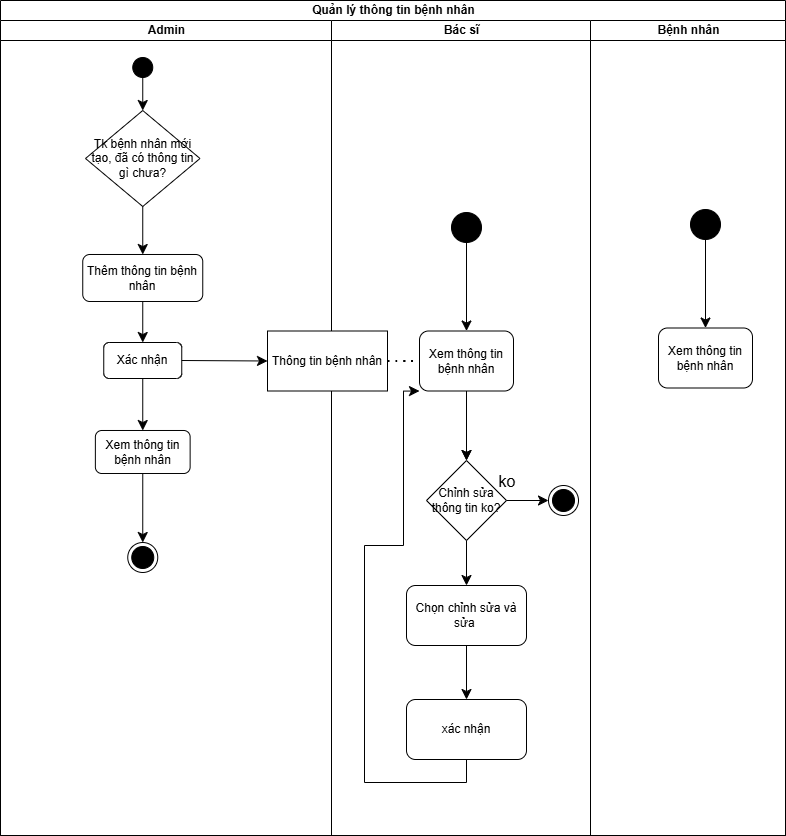

The diagram above was exported from draw.io. Its source (the exported page's mxGraphModel, read from the mxfile embedded in the PNG):
<mxGraphModel dx="992" dy="1028" grid="0" gridSize="10" guides="1" tooltips="1" connect="1" arrows="1" fold="1" page="0" pageScale="1" pageWidth="850" pageHeight="1100" math="0" shadow="0">
  <root>
    <mxCell id="0" />
    <mxCell id="1" parent="0" />
    <mxCell id="ePXeFXShC5CcPL0cdZeL-41" value="Quản lý thông tin bệnh nhân" style="swimlane;childLayout=stackLayout;resizeParent=1;resizeParentMax=0;startSize=20;html=1;" vertex="1" parent="1">
      <mxGeometry x="396" y="170" width="785" height="835" as="geometry" />
    </mxCell>
    <mxCell id="ePXeFXShC5CcPL0cdZeL-42" value="Admin" style="swimlane;startSize=20;html=1;" vertex="1" parent="ePXeFXShC5CcPL0cdZeL-41">
      <mxGeometry y="20" width="331" height="815" as="geometry" />
    </mxCell>
    <mxCell id="ePXeFXShC5CcPL0cdZeL-45" value="" style="ellipse;fillColor=strokeColor;html=1;" vertex="1" parent="ePXeFXShC5CcPL0cdZeL-42">
      <mxGeometry x="132.25" y="37" width="20" height="20" as="geometry" />
    </mxCell>
    <mxCell id="ePXeFXShC5CcPL0cdZeL-46" value="Tk bệnh nhân mới tạo, đã có thông tin gì chưa?" style="rhombus;whiteSpace=wrap;html=1;" vertex="1" parent="ePXeFXShC5CcPL0cdZeL-42">
      <mxGeometry x="85" y="90" width="114.5" height="96" as="geometry" />
    </mxCell>
    <mxCell id="ePXeFXShC5CcPL0cdZeL-47" value="" style="endArrow=classic;html=1;rounded=0;fontSize=12;startSize=8;endSize=8;curved=1;exitX=0.5;exitY=1;exitDx=0;exitDy=0;" edge="1" parent="ePXeFXShC5CcPL0cdZeL-42" source="ePXeFXShC5CcPL0cdZeL-45" target="ePXeFXShC5CcPL0cdZeL-46">
      <mxGeometry width="50" height="50" relative="1" as="geometry">
        <mxPoint x="204.75" y="126" as="sourcePoint" />
        <mxPoint x="254.75" y="76" as="targetPoint" />
      </mxGeometry>
    </mxCell>
    <mxCell id="ePXeFXShC5CcPL0cdZeL-49" value="Thêm thông tin bệnh nhân" style="rounded=1;whiteSpace=wrap;html=1;" vertex="1" parent="ePXeFXShC5CcPL0cdZeL-42">
      <mxGeometry x="82.25" y="234" width="120" height="47" as="geometry" />
    </mxCell>
    <mxCell id="ePXeFXShC5CcPL0cdZeL-48" value="" style="endArrow=classic;html=1;rounded=0;fontSize=12;startSize=8;endSize=8;curved=1;exitX=0.5;exitY=1;exitDx=0;exitDy=0;" edge="1" parent="ePXeFXShC5CcPL0cdZeL-42" source="ePXeFXShC5CcPL0cdZeL-46" target="ePXeFXShC5CcPL0cdZeL-49">
      <mxGeometry width="50" height="50" relative="1" as="geometry">
        <mxPoint x="204.75" y="126" as="sourcePoint" />
        <mxPoint x="254.75" y="76" as="targetPoint" />
      </mxGeometry>
    </mxCell>
    <mxCell id="ePXeFXShC5CcPL0cdZeL-51" value="Xác nhận" style="rounded=1;whiteSpace=wrap;html=1;" vertex="1" parent="ePXeFXShC5CcPL0cdZeL-42">
      <mxGeometry x="103.25" y="322" width="78" height="36" as="geometry" />
    </mxCell>
    <mxCell id="ePXeFXShC5CcPL0cdZeL-50" value="" style="endArrow=classic;html=1;rounded=0;fontSize=12;startSize=8;endSize=8;curved=1;exitX=0.5;exitY=1;exitDx=0;exitDy=0;" edge="1" parent="ePXeFXShC5CcPL0cdZeL-42" source="ePXeFXShC5CcPL0cdZeL-49" target="ePXeFXShC5CcPL0cdZeL-51">
      <mxGeometry width="50" height="50" relative="1" as="geometry">
        <mxPoint x="161" y="197" as="sourcePoint" />
        <mxPoint x="142" y="323" as="targetPoint" />
      </mxGeometry>
    </mxCell>
    <mxCell id="ePXeFXShC5CcPL0cdZeL-55" value="Xem thông tin bệnh nhân" style="rounded=1;whiteSpace=wrap;html=1;" vertex="1" parent="ePXeFXShC5CcPL0cdZeL-42">
      <mxGeometry x="94.88" y="410" width="94.75" height="43" as="geometry" />
    </mxCell>
    <mxCell id="ePXeFXShC5CcPL0cdZeL-54" value="" style="endArrow=classic;html=1;rounded=0;fontSize=12;startSize=8;endSize=8;curved=1;exitX=0.5;exitY=1;exitDx=0;exitDy=0;" edge="1" parent="ePXeFXShC5CcPL0cdZeL-42" source="ePXeFXShC5CcPL0cdZeL-51" target="ePXeFXShC5CcPL0cdZeL-55">
      <mxGeometry width="50" height="50" relative="1" as="geometry">
        <mxPoint x="292" y="463" as="sourcePoint" />
        <mxPoint x="139" y="439" as="targetPoint" />
      </mxGeometry>
    </mxCell>
    <mxCell id="ePXeFXShC5CcPL0cdZeL-76" value="" style="ellipse;html=1;shape=endState;fillColor=strokeColor;" vertex="1" parent="ePXeFXShC5CcPL0cdZeL-42">
      <mxGeometry x="127.25" y="522" width="30" height="30" as="geometry" />
    </mxCell>
    <mxCell id="ePXeFXShC5CcPL0cdZeL-56" value="" style="endArrow=classic;html=1;rounded=0;fontSize=12;startSize=8;endSize=8;curved=1;exitX=0.5;exitY=1;exitDx=0;exitDy=0;entryX=0.5;entryY=0;entryDx=0;entryDy=0;" edge="1" parent="ePXeFXShC5CcPL0cdZeL-42" source="ePXeFXShC5CcPL0cdZeL-55" target="ePXeFXShC5CcPL0cdZeL-76">
      <mxGeometry width="50" height="50" relative="1" as="geometry">
        <mxPoint x="292" y="463" as="sourcePoint" />
        <mxPoint x="138" y="537" as="targetPoint" />
      </mxGeometry>
    </mxCell>
    <mxCell id="ePXeFXShC5CcPL0cdZeL-43" value="Bác sĩ" style="swimlane;startSize=20;html=1;" vertex="1" parent="ePXeFXShC5CcPL0cdZeL-41">
      <mxGeometry x="331" y="20" width="259" height="815" as="geometry" />
    </mxCell>
    <mxCell id="ePXeFXShC5CcPL0cdZeL-63" value="Thông tin bệnh nhân" style="rounded=0;whiteSpace=wrap;html=1;" vertex="1" parent="ePXeFXShC5CcPL0cdZeL-43">
      <mxGeometry x="-64" y="310.5" width="120" height="60" as="geometry" />
    </mxCell>
    <mxCell id="ePXeFXShC5CcPL0cdZeL-65" value="" style="ellipse;fillColor=strokeColor;html=1;" vertex="1" parent="ePXeFXShC5CcPL0cdZeL-43">
      <mxGeometry x="120" y="192" width="30" height="30" as="geometry" />
    </mxCell>
    <mxCell id="ePXeFXShC5CcPL0cdZeL-77" value="" style="edgeStyle=none;curved=1;rounded=0;orthogonalLoop=1;jettySize=auto;html=1;fontSize=12;startSize=8;endSize=8;" edge="1" parent="ePXeFXShC5CcPL0cdZeL-43" source="ePXeFXShC5CcPL0cdZeL-67" target="ePXeFXShC5CcPL0cdZeL-73">
      <mxGeometry relative="1" as="geometry" />
    </mxCell>
    <mxCell id="ePXeFXShC5CcPL0cdZeL-67" value="Xem thông tin bệnh nhân" style="rounded=1;whiteSpace=wrap;html=1;" vertex="1" parent="ePXeFXShC5CcPL0cdZeL-43">
      <mxGeometry x="88" y="310.5" width="94" height="60" as="geometry" />
    </mxCell>
    <mxCell id="ePXeFXShC5CcPL0cdZeL-66" value="" style="endArrow=classic;html=1;rounded=0;fontSize=12;startSize=8;endSize=8;curved=1;exitX=0.5;exitY=1;exitDx=0;exitDy=0;" edge="1" parent="ePXeFXShC5CcPL0cdZeL-43" source="ePXeFXShC5CcPL0cdZeL-65" target="ePXeFXShC5CcPL0cdZeL-67">
      <mxGeometry width="50" height="50" relative="1" as="geometry">
        <mxPoint x="133" y="307" as="sourcePoint" />
        <mxPoint x="183" y="257" as="targetPoint" />
      </mxGeometry>
    </mxCell>
    <mxCell id="ePXeFXShC5CcPL0cdZeL-68" value="" style="endArrow=none;dashed=1;html=1;dashPattern=1 3;strokeWidth=2;rounded=0;fontSize=12;startSize=8;endSize=8;curved=1;exitX=1;exitY=0.5;exitDx=0;exitDy=0;entryX=0;entryY=0.5;entryDx=0;entryDy=0;" edge="1" parent="ePXeFXShC5CcPL0cdZeL-43" source="ePXeFXShC5CcPL0cdZeL-63" target="ePXeFXShC5CcPL0cdZeL-67">
      <mxGeometry width="50" height="50" relative="1" as="geometry">
        <mxPoint x="133" y="307" as="sourcePoint" />
        <mxPoint x="183" y="257" as="targetPoint" />
      </mxGeometry>
    </mxCell>
    <mxCell id="ePXeFXShC5CcPL0cdZeL-73" value="Chỉnh sửa thông tin ko?" style="rhombus;whiteSpace=wrap;html=1;" vertex="1" parent="ePXeFXShC5CcPL0cdZeL-43">
      <mxGeometry x="95" y="440" width="80" height="80" as="geometry" />
    </mxCell>
    <mxCell id="ePXeFXShC5CcPL0cdZeL-74" value="" style="endArrow=classic;html=1;rounded=0;fontSize=12;startSize=8;endSize=8;curved=1;entryX=0.5;entryY=0;entryDx=0;entryDy=0;exitX=0.5;exitY=1;exitDx=0;exitDy=0;" edge="1" parent="ePXeFXShC5CcPL0cdZeL-43" source="ePXeFXShC5CcPL0cdZeL-67" target="ePXeFXShC5CcPL0cdZeL-73">
      <mxGeometry width="50" height="50" relative="1" as="geometry">
        <mxPoint x="80" y="419" as="sourcePoint" />
        <mxPoint x="152" y="349" as="targetPoint" />
      </mxGeometry>
    </mxCell>
    <mxCell id="ePXeFXShC5CcPL0cdZeL-78" value="" style="ellipse;html=1;shape=endState;fillColor=strokeColor;" vertex="1" parent="ePXeFXShC5CcPL0cdZeL-43">
      <mxGeometry x="217" y="465" width="30" height="30" as="geometry" />
    </mxCell>
    <mxCell id="ePXeFXShC5CcPL0cdZeL-75" value="" style="endArrow=classic;html=1;rounded=0;fontSize=12;startSize=8;endSize=8;curved=1;exitX=1;exitY=0.5;exitDx=0;exitDy=0;" edge="1" parent="ePXeFXShC5CcPL0cdZeL-43" source="ePXeFXShC5CcPL0cdZeL-73" target="ePXeFXShC5CcPL0cdZeL-78">
      <mxGeometry width="50" height="50" relative="1" as="geometry">
        <mxPoint x="102" y="399" as="sourcePoint" />
        <mxPoint x="211" y="480" as="targetPoint" />
      </mxGeometry>
    </mxCell>
    <mxCell id="ePXeFXShC5CcPL0cdZeL-81" value="Chọn chỉnh sửa và sửa&amp;nbsp;" style="rounded=1;whiteSpace=wrap;html=1;" vertex="1" parent="ePXeFXShC5CcPL0cdZeL-43">
      <mxGeometry x="75" y="565" width="120" height="60" as="geometry" />
    </mxCell>
    <mxCell id="ePXeFXShC5CcPL0cdZeL-80" value="" style="endArrow=classic;html=1;rounded=0;fontSize=12;startSize=8;endSize=8;curved=1;exitX=0.5;exitY=1;exitDx=0;exitDy=0;" edge="1" parent="ePXeFXShC5CcPL0cdZeL-43" source="ePXeFXShC5CcPL0cdZeL-73" target="ePXeFXShC5CcPL0cdZeL-81">
      <mxGeometry width="50" height="50" relative="1" as="geometry">
        <mxPoint x="243" y="431" as="sourcePoint" />
        <mxPoint x="293" y="381" as="targetPoint" />
      </mxGeometry>
    </mxCell>
    <mxCell id="ePXeFXShC5CcPL0cdZeL-82" value="xác nhận" style="rounded=1;whiteSpace=wrap;html=1;" vertex="1" parent="ePXeFXShC5CcPL0cdZeL-43">
      <mxGeometry x="75" y="679" width="120" height="60" as="geometry" />
    </mxCell>
    <mxCell id="ePXeFXShC5CcPL0cdZeL-83" value="" style="edgeStyle=none;curved=1;rounded=0;orthogonalLoop=1;jettySize=auto;html=1;fontSize=12;startSize=8;endSize=8;" edge="1" parent="ePXeFXShC5CcPL0cdZeL-43" source="ePXeFXShC5CcPL0cdZeL-81" target="ePXeFXShC5CcPL0cdZeL-82">
      <mxGeometry relative="1" as="geometry" />
    </mxCell>
    <mxCell id="ePXeFXShC5CcPL0cdZeL-84" value="" style="endArrow=classic;html=1;rounded=0;fontSize=12;startSize=8;endSize=8;exitX=0.5;exitY=1;exitDx=0;exitDy=0;entryX=0;entryY=1;entryDx=0;entryDy=0;edgeStyle=orthogonalEdgeStyle;" edge="1" parent="ePXeFXShC5CcPL0cdZeL-43" source="ePXeFXShC5CcPL0cdZeL-82" target="ePXeFXShC5CcPL0cdZeL-67">
      <mxGeometry width="50" height="50" relative="1" as="geometry">
        <mxPoint x="143" y="745" as="sourcePoint" />
        <mxPoint x="293" y="563" as="targetPoint" />
        <Array as="points">
          <mxPoint x="135" y="762" />
          <mxPoint x="33" y="762" />
          <mxPoint x="33" y="525" />
          <mxPoint x="72" y="525" />
          <mxPoint x="72" y="371" />
        </Array>
      </mxGeometry>
    </mxCell>
    <mxCell id="ePXeFXShC5CcPL0cdZeL-44" value="Bệnh nhân" style="swimlane;startSize=20;html=1;" vertex="1" parent="ePXeFXShC5CcPL0cdZeL-41">
      <mxGeometry x="590" y="20" width="195" height="815" as="geometry" />
    </mxCell>
    <mxCell id="ePXeFXShC5CcPL0cdZeL-70" value="" style="ellipse;fillColor=strokeColor;html=1;" vertex="1" parent="ePXeFXShC5CcPL0cdZeL-44">
      <mxGeometry x="100" y="189" width="30" height="30" as="geometry" />
    </mxCell>
    <mxCell id="ePXeFXShC5CcPL0cdZeL-71" value="Xem thông tin bệnh nhân" style="rounded=1;whiteSpace=wrap;html=1;" vertex="1" parent="ePXeFXShC5CcPL0cdZeL-44">
      <mxGeometry x="68" y="307.5" width="94" height="60" as="geometry" />
    </mxCell>
    <mxCell id="ePXeFXShC5CcPL0cdZeL-72" value="" style="endArrow=classic;html=1;rounded=0;fontSize=12;startSize=8;endSize=8;curved=1;exitX=0.5;exitY=1;exitDx=0;exitDy=0;" edge="1" parent="ePXeFXShC5CcPL0cdZeL-44" source="ePXeFXShC5CcPL0cdZeL-70" target="ePXeFXShC5CcPL0cdZeL-71">
      <mxGeometry width="50" height="50" relative="1" as="geometry">
        <mxPoint x="113" y="304" as="sourcePoint" />
        <mxPoint x="163" y="254" as="targetPoint" />
      </mxGeometry>
    </mxCell>
    <mxCell id="ePXeFXShC5CcPL0cdZeL-64" value="" style="endArrow=classic;html=1;rounded=0;fontSize=12;startSize=8;endSize=8;curved=1;exitX=1;exitY=0.5;exitDx=0;exitDy=0;entryX=0;entryY=0.5;entryDx=0;entryDy=0;" edge="1" parent="ePXeFXShC5CcPL0cdZeL-41" source="ePXeFXShC5CcPL0cdZeL-51" target="ePXeFXShC5CcPL0cdZeL-63">
      <mxGeometry width="50" height="50" relative="1" as="geometry">
        <mxPoint x="356" y="472" as="sourcePoint" />
        <mxPoint x="406" y="422" as="targetPoint" />
      </mxGeometry>
    </mxCell>
    <mxCell id="ePXeFXShC5CcPL0cdZeL-79" value="ko" style="text;html=1;whiteSpace=wrap;strokeColor=none;fillColor=none;align=center;verticalAlign=middle;rounded=0;fontSize=16;" vertex="1" parent="1">
      <mxGeometry x="873" y="636" width="60" height="30" as="geometry" />
    </mxCell>
  </root>
</mxGraphModel>